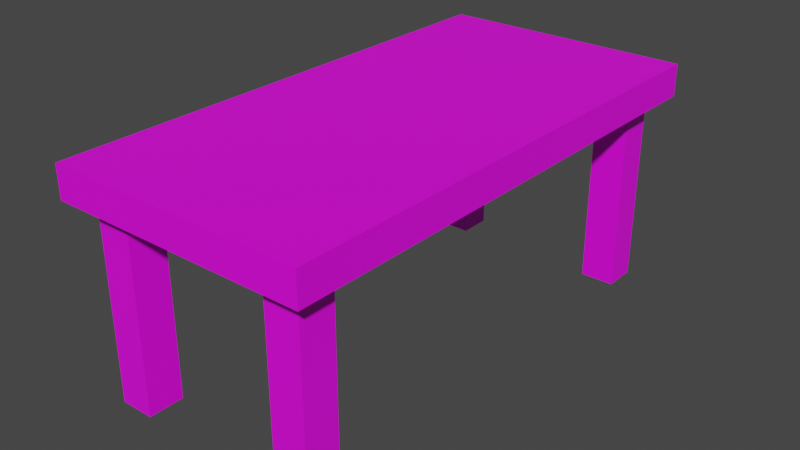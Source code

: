 # Source: table.blend  (saved by Blender 3.5.10; exported with 4.5.12 LTS)
import bpy
from mathutils import Matrix  # noqa: F401  (used for matrix-valued properties, if any)

bpy.ops.wm.read_factory_settings(use_empty=True)
scene = bpy.context.scene
scene.name = 'Scene'

# ---- images (referenced by path relative to the original .blend; pixels are not part of the script)
import os
ASSET_DIR = os.environ.get("B2B_ASSET_DIR", "")  # directory of the original .blend (textures are referenced by path, not embedded)
HERE = os.path.dirname(os.path.abspath(__file__))  # packed textures are extracted next to this script under _unpacked/

def load_image(name, relpath, width, height, colorspace="sRGB"):
    """Load a texture the original file referenced (path relative to the .blend, or extracted next to this script)."""
    p = next((c for c in (os.path.join(HERE, relpath), os.path.join(ASSET_DIR, relpath)) if relpath and os.path.exists(c)), "")
    if p:
        img = bpy.data.images.load(p, check_existing=True)
        img.name = name
    else:  # same state as the original file: an image datablock whose file is absent (Cycles renders it pink)
        img = bpy.data.images.new(name, width, height)
        img.source = "FILE"
        img.filepath = "//" + (relpath or name)
    img.colorspace_settings.name = colorspace
    return img
img_untitled = load_image('Untitled', 'tableTexture.tga', 1024, 1024, 'sRGB')

# ---- materials (node trees are filled in below, after node groups)
mat_material_001 = bpy.data.materials.new('Material.001')
mat_material_001.use_transparent_shadow = False

# ---- material node trees
mat_material_001.use_nodes = True; mat_material_001.node_tree.nodes.clear()
_N = mat_material_001.node_tree.nodes; _L = mat_material_001.node_tree.links
n0 = _N.new('ShaderNodeBsdfPrincipled'); n0.name = 'Principled BSDF'; n0.location = (10, 300)
n0.distribution = 'GGX'
n0.subsurface_method = 'RANDOM_WALK_SKIN'
n0.inputs[3].default_value = 1.45
n0.inputs[27].default_value = (0.0, 0.0, 0.0, 1.0)
n0.inputs[28].default_value = 1.0
n1 = _N.new('ShaderNodeOutputMaterial'); n1.name = 'Material Output'; n1.location = (300, 300)
n2 = _N.new('ShaderNodeTexImage'); n2.name = 'Image Texture'; n2.location = (-280, 280)
n2.image = img_untitled
_L.new(n0.outputs[0], n1.inputs[0])
_L.new(n2.outputs[0], n0.inputs[0])
n1.is_active_output = True

# ---- world
world_world = bpy.data.worlds.new('World'); scene.world = world_world
world_world.use_nodes = True; world_world.node_tree.nodes.clear()
_N = world_world.node_tree.nodes; _L = world_world.node_tree.links
n0 = _N.new('ShaderNodeOutputWorld'); n0.name = 'World Output'; n0.location = (300, 300)
n1 = _N.new('ShaderNodeBackground'); n1.name = 'Background'; n1.location = (10, 300)
n1.inputs[0].default_value = (0.05088, 0.05088, 0.05088, 1.0)
_L.new(n1.outputs[0], n0.inputs[0])
n0.is_active_output = True
world_world.color = (0.05088, 0.05088, 0.05088)
world_world.use_sun_shadow = False
world_world.sun_shadow_jitter_overblur = 0.0

# ---- meshes
me_cube_001 = bpy.data.meshes.new('Cube.001')
me_cube_001.from_pydata([(-0.85, -1.85, -0.125), (-1.0, -2.0, 0.125), (-0.85, 1.85, -0.125), (-1.0, 2.0, 0.125), (0.85, -1.85, -0.125), (1.0, -2.0, 0.125), (0.85, 1.85, -0.125), (1.0, 2.0, 0.125), (-1.0, 2.0, -0.125), (-1.0, -2.0, -0.125), (1.0, 2.0, -0.125), (1.0, -2.0, -0.125), (0.0, 0.0, -1.5), (0.0, 0.0, -1.5), (0.0, 0.0, -1.5), (0.0, 0.0, -1.5), (0.0, 0.0, -1.5), (0.0, 0.0, -1.5), (0.0, 0.0, -1.5), (0.0, 0.0, -1.5), (-0.85, -1.573, -0.125), (0.85, -1.573, -0.125), (0.85, 1.593, -0.125), (-0.85, 1.593, -0.125), (0.5833, 1.85, -0.125), (-0.5833, 1.85, -0.125), (-0.5833, -1.85, -0.125), (0.5833, -1.85, -0.125), (0.5833, -1.573, -0.125), (-0.5833, -1.573, -0.125), (0.5833, 1.593, -0.125), (-0.5833, 1.593, -0.125), (-0.85, -1.573, -1.625), (-0.85, -1.85, -1.625), (-0.5833, 1.85, -1.625), (-0.85, 1.85, -1.625), (0.85, 1.593, -1.625), (0.85, 1.85, -1.625), (0.5833, -1.85, -1.625), (0.85, -1.85, -1.625), (0.85, -1.573, -1.625), (-0.5833, -1.573, -1.625), (-0.85, 1.593, -1.625), (-0.5833, 1.593, -1.625), (0.5833, 1.85, -1.625), (-0.5833, -1.85, -1.625), (0.5833, -1.573, -1.625), (0.5833, 1.593, -1.625)], [], [(27, 28, 46, 38), (25, 2, 8, 10, 6, 24, 30, 31), (12, 13, 15, 14), (14, 15, 19, 18), (18, 19, 17, 16), (16, 17, 13, 12), (14, 18, 16, 12), (19, 15, 13, 17), (30, 22, 6, 10, 11, 4, 21, 28), (5, 11, 10, 7), (1, 3, 8, 9), (29, 26, 45, 41), (4, 27, 38, 39), (29, 28, 27, 4, 11, 9, 0, 26), (31, 30, 28, 29), (1, 5, 7, 3), (21, 4, 39, 40), (5, 1, 9, 11), (3, 7, 10, 8), (46, 40, 39, 38), (44, 37, 36, 47), (35, 34, 43, 42), (32, 41, 45, 33), (28, 21, 40, 46), (20, 29, 41, 32), (25, 31, 43, 34), (0, 20, 32, 33), (23, 2, 35, 42), (24, 6, 37, 44), (30, 24, 44, 47), (22, 30, 47, 36), (2, 25, 34, 35), (6, 22, 36, 37), (31, 23, 42, 43), (26, 0, 33, 45), (23, 31, 29, 20, 0, 9, 8, 2)])
_uv = me_cube_001.uv_layers.new(name='UVMap')
_uv.uv.foreach_set('vector', [0.2854, 0.7406, 0.2854, 0.7233, 0.2854, 0.7233, 0.2854, 0.7406, 0.2146, 0.5094, 0.1438, 0.5094, 0.125, 0.5, 0.375, 0.5, 0.3563, 0.5094, 0.2854, 0.5094, 0.2854, 0.5254, 0.2146, 0.5254, 0.375, 0.0, 0.625, 0.0, 0.625, 0.25, 0.375, 0.25, 0.375, 0.25, 0.625, 0.25, 0.625, 0.5, 0.375, 0.5, 0.375, 0.5, 0.625, 0.5, 0.625, 0.75, 0.375, 0.75, 0.375, 0.75, 0.625, 0.75, 0.625, 1.0, 0.375, 1.0, 0.125, 0.5, 0.375, 0.5, 0.375, 0.75, 0.125, 0.75, 0.625, 0.5, 0.875, 0.5, 0.875, 0.75, 0.625, 0.75, 0.2854, 0.5254, 0.3563, 0.5254, 0.3563, 0.5094, 0.375, 0.5, 0.375, 0.75, 0.3563, 0.7406, 0.3563, 0.7233, 0.2854, 0.7233, 0.625, 0.75, 0.375, 0.75, 0.375, 0.5, 0.625, 0.5, 0.625, 0.0, 0.625, 0.25, 0.375, 0.25, 0.375, 0.0, 0.2146, 0.7233, 0.2146, 0.7406, 0.2146, 0.7406, 0.2146, 0.7233, 0.3563, 0.7406, 0.2854, 0.7406, 0.2854, 0.7406, 0.3563, 0.7406, 0.2146, 0.7233, 0.2854, 0.7233, 0.2854, 0.7406, 0.3563, 0.7406, 0.375, 0.75, 0.125, 0.75, 0.1438, 0.7406, 0.2146, 0.7406, 0.2146, 0.5254, 0.2854, 0.5254, 0.2854, 0.7233, 0.2146, 0.7233, 0.875, 0.75, 0.625, 0.75, 0.625, 0.5, 0.875, 0.5, 0.3563, 0.7233, 0.3563, 0.7406, 0.3563, 0.7406, 0.3563, 0.7233, 0.625, 0.75, 0.625, 1.0, 0.375, 1.0, 0.375, 0.75, 0.625, 0.25, 0.625, 0.5, 0.375, 0.5, 0.375, 0.25, 0.2854, 0.7233, 0.3563, 0.7233, 0.3563, 0.7406, 0.2854, 0.7406, 0.2854, 0.5094, 0.3563, 0.5094, 0.3563, 0.5254, 0.2854, 0.5254, 0.1438, 0.5094, 0.2146, 0.5094, 0.2146, 0.5254, 0.1437, 0.5254, 0.1438, 0.7233, 0.2146, 0.7233, 0.2146, 0.7406, 0.1438, 0.7406, 0.2854, 0.7233, 0.3563, 0.7233, 0.3563, 0.7233, 0.2854, 0.7233, 0.1438, 0.7233, 0.2146, 0.7233, 0.2146, 0.7233, 0.1438, 0.7233, 0.2146, 0.5094, 0.2146, 0.5254, 0.2146, 0.5254, 0.2146, 0.5094, 0.1438, 0.7406, 0.1438, 0.7233, 0.1438, 0.7233, 0.1438, 0.7406, 0.1437, 0.5254, 0.1438, 0.5094, 0.1438, 0.5094, 0.1437, 0.5254, 0.2854, 0.5094, 0.3563, 0.5094, 0.3563, 0.5094, 0.2854, 0.5094, 0.2854, 0.5254, 0.2854, 0.5094, 0.2854, 0.5094, 0.2854, 0.5254, 0.3563, 0.5254, 0.2854, 0.5254, 0.2854, 0.5254, 0.3563, 0.5254, 0.1438, 0.5094, 0.2146, 0.5094, 0.2146, 0.5094, 0.1438, 0.5094, 0.3563, 0.5094, 0.3563, 0.5254, 0.3563, 0.5254, 0.3563, 0.5094, 0.2146, 0.5254, 0.1437, 0.5254, 0.1437, 0.5254, 0.2146, 0.5254, 0.2146, 0.7406, 0.1438, 0.7406, 0.1438, 0.7406, 0.2146, 0.7406, 0.1437, 0.5254, 0.2146, 0.5254, 0.2146, 0.7233, 0.1438, 0.7233, 0.1438, 0.7406, 0.125, 0.75, 0.125, 0.5, 0.1438, 0.5094])
_ca = me_cube_001.color_attributes.new('Attribute', 'BYTE_COLOR', 'CORNER')
_ca.data.foreach_set('color', [1.0, 1.0, 1.0, 1.0, 1.0, 1.0, 1.0, 1.0, 1.0, 1.0, 1.0, 1.0, 1.0, 1.0, 1.0, 1.0, 1.0, 1.0, 1.0, 1.0, 1.0, 1.0, 1.0, 1.0, 1.0, 1.0, 1.0, 1.0, 1.0, 1.0, 1.0, 1.0, 1.0, 1.0, 1.0, 1.0, 1.0, 1.0, 1.0, 1.0, 1.0, 1.0, 1.0, 1.0, 1.0, 1.0, 1.0, 1.0, 1.0, 1.0, 1.0, 1.0, 1.0, 1.0, 1.0, 1.0, 1.0, 1.0, 1.0, 1.0, 1.0, 1.0, 1.0, 1.0, 1.0, 1.0, 1.0, 1.0, 1.0, 1.0, 1.0, 1.0, 1.0, 1.0, 1.0, 1.0, 1.0, 1.0, 1.0, 1.0, 1.0, 1.0, 1.0, 1.0, 1.0, 1.0, 1.0, 1.0, 1.0, 1.0, 1.0, 1.0, 1.0, 1.0, 1.0, 1.0, 1.0, 1.0, 1.0, 1.0, 1.0, 1.0, 1.0, 1.0, 1.0, 1.0, 1.0, 1.0, 1.0, 1.0, 1.0, 1.0, 1.0, 1.0, 1.0, 1.0, 1.0, 1.0, 1.0, 1.0, 1.0, 1.0, 1.0, 1.0, 1.0, 1.0, 1.0, 1.0, 1.0, 1.0, 1.0, 1.0, 1.0, 1.0, 1.0, 1.0, 1.0, 1.0, 1.0, 1.0, 1.0, 1.0, 1.0, 1.0, 1.0, 1.0, 1.0, 1.0, 1.0, 1.0, 1.0, 1.0, 1.0, 1.0, 1.0, 1.0, 1.0, 1.0, 1.0, 1.0, 1.0, 1.0, 1.0, 1.0, 1.0, 1.0, 1.0, 1.0, 1.0, 1.0, 1.0, 1.0, 1.0, 1.0, 1.0, 1.0, 1.0, 1.0, 1.0, 1.0, 1.0, 1.0, 1.0, 1.0, 1.0, 1.0, 1.0, 1.0, 1.0, 1.0, 1.0, 1.0, 1.0, 1.0, 1.0, 1.0, 1.0, 1.0, 1.0, 1.0, 1.0, 1.0, 1.0, 1.0, 1.0, 1.0, 1.0, 1.0, 1.0, 1.0, 1.0, 1.0, 1.0, 1.0, 1.0, 1.0, 1.0, 1.0, 1.0, 1.0, 1.0, 1.0, 1.0, 1.0, 1.0, 1.0, 1.0, 1.0, 1.0, 1.0, 1.0, 1.0, 1.0, 1.0, 1.0, 1.0, 1.0, 1.0, 1.0, 1.0, 1.0, 1.0, 1.0, 1.0, 1.0, 1.0, 1.0, 1.0, 1.0, 1.0, 1.0, 1.0, 1.0, 1.0, 1.0, 1.0, 1.0, 1.0, 1.0, 1.0, 1.0, 1.0, 1.0, 1.0, 1.0, 1.0, 1.0, 1.0, 1.0, 1.0, 1.0, 1.0, 1.0, 1.0, 1.0, 1.0, 1.0, 1.0, 1.0, 1.0, 1.0, 1.0, 1.0, 1.0, 1.0, 1.0, 1.0, 1.0, 1.0, 1.0, 1.0, 1.0, 1.0, 1.0, 1.0, 1.0, 1.0, 1.0, 1.0, 1.0, 1.0, 1.0, 1.0, 1.0, 1.0, 1.0, 1.0, 1.0, 1.0, 1.0, 1.0, 1.0, 1.0, 1.0, 1.0, 1.0, 1.0, 1.0, 1.0, 1.0, 1.0, 1.0, 1.0, 1.0, 1.0, 1.0, 1.0, 1.0, 1.0, 1.0, 1.0, 1.0, 1.0, 1.0, 1.0, 1.0, 1.0, 1.0, 1.0, 1.0, 1.0, 1.0, 1.0, 1.0, 1.0, 1.0, 1.0, 1.0, 1.0, 1.0, 1.0, 1.0, 1.0, 1.0, 1.0, 1.0, 1.0, 1.0, 1.0, 1.0, 1.0, 1.0, 1.0, 1.0, 1.0, 1.0, 1.0, 1.0, 1.0, 1.0, 1.0, 1.0, 1.0, 1.0, 1.0, 1.0, 1.0, 1.0, 1.0, 1.0, 1.0, 1.0, 1.0, 1.0, 1.0, 1.0, 1.0, 1.0, 1.0, 1.0, 1.0, 1.0, 1.0, 1.0, 1.0, 1.0, 1.0, 1.0, 1.0, 1.0, 1.0, 1.0, 1.0, 1.0, 1.0, 1.0, 1.0, 1.0, 1.0, 1.0, 1.0, 1.0, 1.0, 1.0, 1.0, 1.0, 1.0, 1.0, 1.0, 1.0, 1.0, 1.0, 1.0, 1.0, 1.0, 1.0, 1.0, 1.0, 1.0, 1.0, 1.0, 1.0, 1.0, 1.0, 1.0, 1.0, 1.0, 1.0, 1.0, 1.0, 1.0, 1.0, 1.0, 1.0, 1.0, 1.0, 1.0, 1.0, 1.0, 1.0, 1.0, 1.0, 1.0, 1.0, 1.0, 1.0, 1.0, 1.0, 1.0, 1.0, 1.0, 1.0, 1.0, 1.0, 1.0, 1.0, 1.0, 1.0, 1.0, 1.0, 1.0, 1.0, 1.0, 1.0, 1.0, 1.0, 1.0, 1.0, 1.0, 1.0, 1.0, 1.0, 1.0, 1.0, 1.0, 1.0, 1.0, 1.0, 1.0, 1.0, 1.0, 1.0, 1.0, 1.0, 1.0, 1.0, 1.0, 1.0, 1.0, 1.0, 1.0, 1.0, 1.0, 1.0, 1.0, 1.0, 1.0, 1.0, 1.0, 1.0, 1.0, 1.0, 1.0, 1.0, 1.0, 1.0, 1.0, 1.0, 1.0, 1.0, 1.0, 1.0, 1.0, 1.0, 1.0, 1.0, 1.0, 1.0, 1.0, 1.0, 1.0, 1.0, 1.0, 1.0, 1.0, 1.0, 1.0, 1.0, 1.0, 1.0, 1.0, 1.0, 1.0, 1.0, 1.0, 1.0, 1.0, 1.0, 1.0, 1.0, 1.0, 1.0, 1.0, 1.0, 1.0, 1.0, 1.0, 1.0, 1.0, 1.0, 1.0, 1.0, 1.0, 1.0, 1.0, 1.0, 1.0, 1.0, 1.0, 1.0, 1.0, 1.0, 1.0, 1.0, 1.0, 1.0, 1.0, 1.0, 1.0, 1.0, 1.0, 1.0, 1.0, 1.0, 1.0, 1.0, 1.0, 1.0, 1.0, 1.0, 1.0, 1.0, 1.0, 1.0, 1.0, 1.0, 1.0, 1.0, 1.0, 1.0, 1.0, 1.0, 1.0, 1.0, 1.0, 1.0, 1.0, 1.0, 1.0, 1.0, 1.0, 1.0, 1.0, 1.0, 1.0, 1.0, 1.0, 1.0, 1.0, 1.0, 1.0, 1.0, 1.0, 1.0, 1.0, 1.0, 1.0, 1.0, 1.0, 1.0, 1.0, 1.0, 1.0, 1.0, 1.0, 1.0, 1.0, 1.0, 1.0, 1.0])
me_cube_001.materials.append(mat_material_001)
me_cube_001.update()

# ---- objects
ob_cube = bpy.data.objects.new('Cube', me_cube_001)

# ---- transforms, parenting, visibility, modifiers, constraints
ob_cube.location = (0.0, 0.0, 1.5)

# ---- collection membership
scene.collection.objects.link(ob_cube)

# ---- scene / render settings (as saved in the file)
scene.frame_start = 1; scene.frame_end = 250; scene.frame_set(1)
scene.render.engine = 'BLENDER_EEVEE_NEXT'
scene.cycles.sampling_pattern = 'TABULATED_SOBOL'
scene.view_settings.view_transform = 'Filmic'
bpy.context.view_layer.update()

# ---- added for rendering (the .blend has no active camera and no usable light): camera, sun
cam_auto = bpy.data.cameras.new('AutoCamera')
cam_auto.lens = 50.0
cam_auto.sensor_width = 36.0
cam_auto.clip_end = 1000.0
ob_auto_camera = bpy.data.objects.new('AutoCamera', cam_auto)
scene.collection.objects.link(ob_auto_camera)
ob_auto_camera.location = (4.44325, -5.3319, 4.3046)
ob_auto_camera.rotation_euler = (1.09748, -7.21219e-08, 0.694738)
scene.camera = ob_auto_camera
light_auto_sun = bpy.data.lights.new('AutoSun', 'SUN')
light_auto_sun.energy = 3.0
light_auto_sun.angle = 0.0523599
ob_auto_sun = bpy.data.objects.new('AutoSun', light_auto_sun)
scene.collection.objects.link(ob_auto_sun)
ob_auto_sun.rotation_euler = (0.872665, 0.174533, 0.523599)
bpy.context.view_layer.update()

